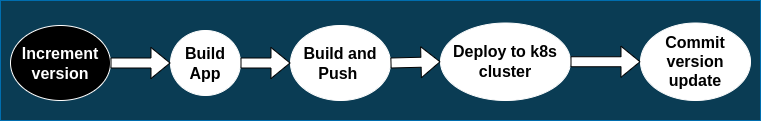

The diagram above was exported from draw.io. Its source (the exported page's mxGraphModel, read from the mxfile embedded in the PNG):
<mxGraphModel dx="853" dy="432" grid="1" gridSize="10" guides="1" tooltips="1" connect="1" arrows="1" fold="1" page="1" pageScale="1" pageWidth="827" pageHeight="1169" math="0" shadow="0">
  <root>
    <mxCell id="0" />
    <mxCell id="1" parent="0" />
    <mxCell id="EfXFCiP2C24HSRh1wc4P-1" value="" style="rounded=0;whiteSpace=wrap;html=1;fillColor=#0A3C54;strokeColor=#006EAF;fontColor=#ffffff;" vertex="1" parent="1">
      <mxGeometry x="40" y="160" width="760" height="120" as="geometry" />
    </mxCell>
    <mxCell id="EfXFCiP2C24HSRh1wc4P-2" value="&lt;font style=&quot;font-size: 16px;&quot;&gt;&lt;b&gt;Increment version&lt;/b&gt;&lt;/font&gt;" style="ellipse;whiteSpace=wrap;html=1;strokeColor=#FFFFFF;fillColor=#000000;fontColor=#FFFFFF;" vertex="1" parent="1">
      <mxGeometry x="50" y="185" width="100" height="75" as="geometry" />
    </mxCell>
    <mxCell id="EfXFCiP2C24HSRh1wc4P-3" value="&lt;font style=&quot;font-size: 16px;&quot;&gt;&lt;b&gt;Build App&lt;/b&gt;&lt;/font&gt;" style="ellipse;whiteSpace=wrap;html=1;strokeColor=#FFFFFF;" vertex="1" parent="1">
      <mxGeometry x="210" y="190" width="70" height="65" as="geometry" />
    </mxCell>
    <mxCell id="EfXFCiP2C24HSRh1wc4P-4" value="&lt;font style=&quot;font-size: 16px;&quot;&gt;&lt;b&gt;Build and Push&amp;nbsp;&lt;/b&gt;&lt;/font&gt;" style="ellipse;whiteSpace=wrap;html=1;strokeColor=#FFFFFF;" vertex="1" parent="1">
      <mxGeometry x="330" y="185" width="100" height="75" as="geometry" />
    </mxCell>
    <mxCell id="EfXFCiP2C24HSRh1wc4P-12" value="&lt;font style=&quot;font-size: 16px;&quot;&gt;&lt;b&gt;Deploy to k8s cluster&lt;/b&gt;&lt;/font&gt;" style="ellipse;whiteSpace=wrap;html=1;strokeColor=#FFFFFF;" vertex="1" parent="1">
      <mxGeometry x="480" y="182.5" width="130" height="77.5" as="geometry" />
    </mxCell>
    <mxCell id="EfXFCiP2C24HSRh1wc4P-14" value="&lt;span style=&quot;font-size: 16px;&quot;&gt;&lt;b&gt;Commit version update&lt;/b&gt;&lt;/span&gt;" style="ellipse;whiteSpace=wrap;html=1;strokeColor=#FFFFFF;" vertex="1" parent="1">
      <mxGeometry x="680" y="182.5" width="110" height="77.5" as="geometry" />
    </mxCell>
    <mxCell id="EfXFCiP2C24HSRh1wc4P-15" value="" style="shape=flexArrow;endArrow=classic;html=1;rounded=0;fontSize=16;exitX=1;exitY=0.5;exitDx=0;exitDy=0;entryX=0;entryY=0.5;entryDx=0;entryDy=0;strokeWidth=1;fillColor=#FFFFFF;" edge="1" parent="1" source="EfXFCiP2C24HSRh1wc4P-2" target="EfXFCiP2C24HSRh1wc4P-3">
      <mxGeometry width="50" height="50" relative="1" as="geometry">
        <mxPoint x="160" y="242.5" as="sourcePoint" />
        <mxPoint x="210" y="192.5" as="targetPoint" />
      </mxGeometry>
    </mxCell>
    <mxCell id="EfXFCiP2C24HSRh1wc4P-17" value="" style="shape=flexArrow;endArrow=classic;html=1;rounded=0;fontSize=16;exitX=1;exitY=0.5;exitDx=0;exitDy=0;entryX=0;entryY=0.5;entryDx=0;entryDy=0;strokeWidth=1;fillColor=default;" edge="1" parent="1" source="EfXFCiP2C24HSRh1wc4P-3" target="EfXFCiP2C24HSRh1wc4P-4">
      <mxGeometry width="50" height="50" relative="1" as="geometry">
        <mxPoint x="160" y="232.5" as="sourcePoint" />
        <mxPoint x="230" y="232.5" as="targetPoint" />
      </mxGeometry>
    </mxCell>
    <mxCell id="EfXFCiP2C24HSRh1wc4P-18" value="" style="shape=flexArrow;endArrow=classic;html=1;rounded=0;fontSize=16;strokeWidth=1;entryX=0;entryY=0.5;entryDx=0;entryDy=0;exitX=1;exitY=0.5;exitDx=0;exitDy=0;fillColor=default;" edge="1" parent="1" source="EfXFCiP2C24HSRh1wc4P-4" target="EfXFCiP2C24HSRh1wc4P-12">
      <mxGeometry width="50" height="50" relative="1" as="geometry">
        <mxPoint x="410" y="280" as="sourcePoint" />
        <mxPoint x="460" y="230" as="targetPoint" />
      </mxGeometry>
    </mxCell>
    <mxCell id="EfXFCiP2C24HSRh1wc4P-19" value="" style="shape=flexArrow;endArrow=classic;html=1;rounded=0;fontSize=16;strokeWidth=1;entryX=0;entryY=0.5;entryDx=0;entryDy=0;exitX=1;exitY=0.5;exitDx=0;exitDy=0;fillColor=default;" edge="1" parent="1" source="EfXFCiP2C24HSRh1wc4P-12" target="EfXFCiP2C24HSRh1wc4P-14">
      <mxGeometry width="50" height="50" relative="1" as="geometry">
        <mxPoint x="410" y="280" as="sourcePoint" />
        <mxPoint x="460" y="230" as="targetPoint" />
      </mxGeometry>
    </mxCell>
  </root>
</mxGraphModel>